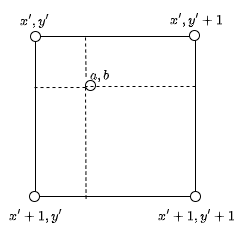

The diagram above was exported from draw.io. Its source (the exported page's mxGraphModel, read from the mxfile embedded in the PNG):
<mxGraphModel dx="660" dy="324" grid="1" gridSize="10" guides="1" tooltips="1" connect="1" arrows="1" fold="1" page="1" pageScale="1" pageWidth="850" pageHeight="1100" math="1" shadow="0">
  <root>
    <mxCell id="0" />
    <mxCell id="1" parent="0" />
    <mxCell id="2" value="" style="whiteSpace=wrap;html=1;aspect=fixed;" vertex="1" parent="1">
      <mxGeometry x="200" y="40" width="160" height="160" as="geometry" />
    </mxCell>
    <mxCell id="3" value="" style="ellipse;whiteSpace=wrap;html=1;aspect=fixed;" vertex="1" parent="1">
      <mxGeometry x="194" y="195" width="10" height="10" as="geometry" />
    </mxCell>
    <mxCell id="4" value="" style="ellipse;whiteSpace=wrap;html=1;aspect=fixed;" vertex="1" parent="1">
      <mxGeometry x="355" y="195" width="10" height="10" as="geometry" />
    </mxCell>
    <mxCell id="5" value="" style="ellipse;whiteSpace=wrap;html=1;aspect=fixed;" vertex="1" parent="1">
      <mxGeometry x="354" y="34" width="10" height="10" as="geometry" />
    </mxCell>
    <mxCell id="6" value="" style="ellipse;whiteSpace=wrap;html=1;aspect=fixed;" vertex="1" parent="1">
      <mxGeometry x="195" y="35" width="10" height="10" as="geometry" />
    </mxCell>
    <mxCell id="7" value="" style="ellipse;whiteSpace=wrap;html=1;aspect=fixed;" vertex="1" parent="1">
      <mxGeometry x="250" y="84" width="10" height="10" as="geometry" />
    </mxCell>
    <mxCell id="8" value="" style="endArrow=none;dashed=1;html=1;rounded=0;entryX=0;entryY=0.5;entryDx=0;entryDy=0;exitX=0.316;exitY=1.013;exitDx=0;exitDy=0;exitPerimeter=0;" edge="1" source="2" target="7" parent="1">
      <mxGeometry width="50" height="50" relative="1" as="geometry">
        <mxPoint x="440" y="370" as="sourcePoint" />
        <mxPoint x="290" y="230" as="targetPoint" />
      </mxGeometry>
    </mxCell>
    <mxCell id="9" value="" style="endArrow=none;dashed=1;html=1;rounded=0;exitX=0.316;exitY=1.013;exitDx=0;exitDy=0;exitPerimeter=0;" edge="1" parent="1">
      <mxGeometry width="50" height="50" relative="1" as="geometry">
        <mxPoint x="250.55999999999995" y="79.99999999999989" as="sourcePoint" />
        <mxPoint x="250" y="39.99999999999994" as="targetPoint" />
      </mxGeometry>
    </mxCell>
    <mxCell id="10" value="" style="endArrow=none;dashed=1;html=1;rounded=0;" edge="1" parent="1">
      <mxGeometry width="50" height="50" relative="1" as="geometry">
        <mxPoint x="360" y="90.00000000000006" as="sourcePoint" />
        <mxPoint x="250" y="90.00000000000006" as="targetPoint" />
      </mxGeometry>
    </mxCell>
    <mxCell id="11" value="" style="endArrow=none;dashed=1;html=1;rounded=0;entryX=-0.006;entryY=0.319;entryDx=0;entryDy=0;entryPerimeter=0;" edge="1" target="2" parent="1">
      <mxGeometry width="50" height="50" relative="1" as="geometry">
        <mxPoint x="250" y="91" as="sourcePoint" />
        <mxPoint x="260" y="50" as="targetPoint" />
      </mxGeometry>
    </mxCell>
    <mxCell id="12" value="$$x',y'&lt;br style=&quot;border-color: var(--border-color);&quot;&gt;$$" style="text;html=1;align=center;verticalAlign=middle;resizable=0;points=[];autosize=1;strokeColor=none;fillColor=none;" vertex="1" parent="1">
      <mxGeometry x="169" y="5" width="60" height="40" as="geometry" />
    </mxCell>
    <mxCell id="13" value="$$x',y'+1&lt;br style=&quot;border-color: var(--border-color);&quot;&gt;$$" style="text;html=1;align=center;verticalAlign=middle;resizable=0;points=[];autosize=1;strokeColor=none;fillColor=none;" vertex="1" parent="1">
      <mxGeometry x="326" y="4" width="70" height="40" as="geometry" />
    </mxCell>
    <mxCell id="14" value="$$x'+1,y'+1&lt;br style=&quot;border-color: var(--border-color);&quot;&gt;$$" style="text;html=1;align=center;verticalAlign=middle;resizable=0;points=[];autosize=1;strokeColor=none;fillColor=none;" vertex="1" parent="1">
      <mxGeometry x="321" y="200" width="80" height="40" as="geometry" />
    </mxCell>
    <mxCell id="15" value="$$x'+1,y'&lt;br style=&quot;border-color: var(--border-color);&quot;&gt;$$" style="text;html=1;align=center;verticalAlign=middle;resizable=0;points=[];autosize=1;strokeColor=none;fillColor=none;" vertex="1" parent="1">
      <mxGeometry x="165" y="200" width="70" height="40" as="geometry" />
    </mxCell>
    <mxCell id="16" value="$$a,b$$" style="text;html=1;align=center;verticalAlign=middle;resizable=0;points=[];autosize=1;strokeColor=none;fillColor=none;" vertex="1" parent="1">
      <mxGeometry x="229" y="64" width="70" height="30" as="geometry" />
    </mxCell>
  </root>
</mxGraphModel>